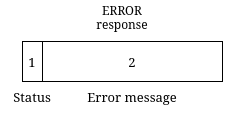

The diagram above was exported from draw.io. Its source (the exported page's mxGraphModel, read from the mxfile embedded in the PNG):
<mxGraphModel dx="264" dy="438" grid="1" gridSize="10" guides="1" tooltips="1" connect="1" arrows="1" fold="1" page="1" pageScale="1" pageWidth="850" pageHeight="1100" math="0" shadow="0">
  <root>
    <mxCell id="0" />
    <mxCell id="1" parent="0" />
    <mxCell id="wWmKdJawSKZ1-00qDgGB-2" value="&lt;div&gt;ERROR&lt;/div&gt;&lt;div&gt;response&lt;br&gt;&lt;/div&gt;" style="text;html=1;strokeColor=none;fillColor=none;align=center;verticalAlign=middle;whiteSpace=wrap;rounded=0;" vertex="1" parent="1">
      <mxGeometry x="270" y="241" width="60" height="30" as="geometry" />
    </mxCell>
    <mxCell id="wWmKdJawSKZ1-00qDgGB-3" value="Status" style="text;html=1;strokeColor=none;fillColor=none;align=center;verticalAlign=middle;whiteSpace=wrap;rounded=0;fontSize=13;" vertex="1" parent="1">
      <mxGeometry x="180" y="320" width="60" height="30" as="geometry" />
    </mxCell>
    <mxCell id="wWmKdJawSKZ1-00qDgGB-4" value="1" style="rounded=0;whiteSpace=wrap;html=1;fontSize=13;" vertex="1" parent="1">
      <mxGeometry x="200" y="280" width="20" height="40" as="geometry" />
    </mxCell>
    <mxCell id="wWmKdJawSKZ1-00qDgGB-5" value="2" style="rounded=0;whiteSpace=wrap;html=1;fontSize=13;" vertex="1" parent="1">
      <mxGeometry x="220" y="280" width="180" height="40" as="geometry" />
    </mxCell>
    <mxCell id="wWmKdJawSKZ1-00qDgGB-12" value="Error message" style="text;html=1;strokeColor=none;fillColor=none;align=center;verticalAlign=middle;whiteSpace=wrap;rounded=0;fontSize=13;" vertex="1" parent="1">
      <mxGeometry x="260" y="320" width="100" height="30" as="geometry" />
    </mxCell>
  </root>
</mxGraphModel>